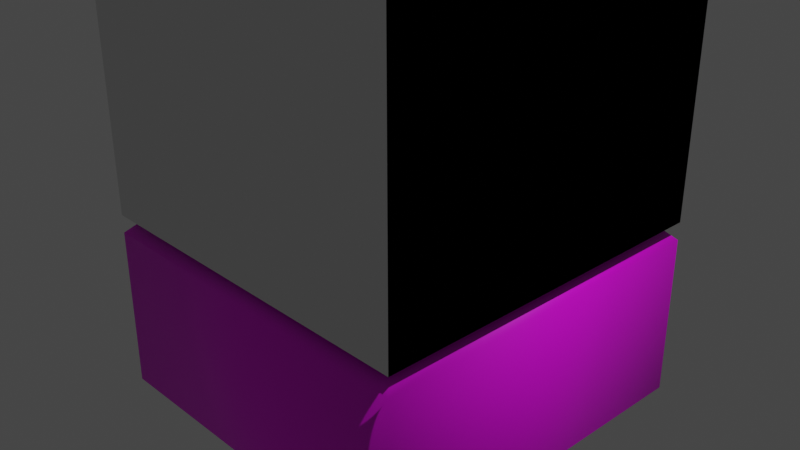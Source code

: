 # Source: SmallPoint.blend  (saved by Blender 3.4.6; exported with 4.5.12 LTS)
import bpy
from mathutils import Matrix  # noqa: F401  (used for matrix-valued properties, if any)

bpy.ops.wm.read_factory_settings(use_empty=True)
scene = bpy.context.scene
scene.name = 'Scene'

# ---- collections
col_collection = bpy.data.collections.new('Collection'); scene.collection.children.link(col_collection)

# ---- images (referenced by path relative to the original .blend; pixels are not part of the script)
import os
ASSET_DIR = os.environ.get("B2B_ASSET_DIR", "")  # directory of the original .blend (textures are referenced by path, not embedded)
HERE = os.path.dirname(os.path.abspath(__file__))  # packed textures are extracted next to this script under _unpacked/

def load_image(name, relpath, width, height, colorspace="sRGB"):
    """Load a texture the original file referenced (path relative to the .blend, or extracted next to this script)."""
    p = next((c for c in (os.path.join(HERE, relpath), os.path.join(ASSET_DIR, relpath)) if relpath and os.path.exists(c)), "")
    if p:
        img = bpy.data.images.load(p, check_existing=True)
        img.name = name
    else:  # same state as the original file: an image datablock whose file is absent (Cycles renders it pink)
        img = bpy.data.images.new(name, width, height)
        img.source = "FILE"
        img.filepath = "//" + (relpath or name)
    img.colorspace_settings.name = colorspace
    return img
img_texture_png = load_image('Texture.png', 'Texture.png', 1024, 1024, 'sRGB')

# ---- materials (node trees are filled in below, after node groups)
mat_material = bpy.data.materials.new('Material')
mat_material.alpha_threshold = 0.0
mat_material.use_transparent_shadow = False
mat_material.roughness = 0.5
mat_material.line_color = (0.0, 0.0, 0.0, 1.0)

# ---- material node trees
mat_material.use_nodes = True; mat_material.node_tree.nodes.clear()
_N = mat_material.node_tree.nodes; _L = mat_material.node_tree.links
n0 = _N.new('ShaderNodeOutputMaterial'); n0.name = 'Material Output'; n0.location = (300, 300)
n1 = _N.new('ShaderNodeBsdfPrincipled'); n1.name = 'Principled BSDF'; n1.location = (10, 300)
n1.distribution = 'GGX'
n1.subsurface_method = 'RANDOM_WALK_SKIN'
n1.inputs[3].default_value = 1.45
n1.inputs[27].default_value = (0.0, 0.0, 0.0, 1.0)
n1.inputs[28].default_value = 1.0
n2 = _N.new('ShaderNodeTexImage'); n2.name = '画像テクスチャ'; n2.location = (-280, 280)
n2.image = img_texture_png
_L.new(n1.outputs[0], n0.inputs[0])
_L.new(n2.outputs[0], n1.inputs[0])
n0.is_active_output = True

# ---- world
world_world = bpy.data.worlds.new('World'); scene.world = world_world
world_world.use_nodes = True; world_world.node_tree.nodes.clear()
_N = world_world.node_tree.nodes; _L = world_world.node_tree.links
n0 = _N.new('ShaderNodeOutputWorld'); n0.name = 'World Output'; n0.location = (300, 300)
n1 = _N.new('ShaderNodeBackground'); n1.name = 'Background'; n1.location = (10, 300)
n1.inputs[0].default_value = (0.05088, 0.05088, 0.05088, 1.0)
_L.new(n1.outputs[0], n0.inputs[0])
n0.is_active_output = True
world_world.color = (0.05088, 0.05088, 0.05088)
world_world.use_sun_shadow = False
world_world.sun_shadow_jitter_overblur = 0.0

# ---- cameras
cam_camera = bpy.data.cameras.new('Camera')
cam_camera.clip_end = 100.0
cam_camera.ortho_scale = 7.314

# ---- lights
light_light = bpy.data.lights.new('Light', 'POINT')
light_light.transmission_factor = 0.0
light_light.energy = 1000.0
light_light.shadow_soft_size = 0.1
light_light.shadow_maximum_resolution = 0.006
light_light.use_absolute_resolution = True

# ---- meshes
me_cube = bpy.data.meshes.new('Cube')
me_cube.from_pydata([(2.0, 2.0, -2.0), (2.0, -2.0, -2.0), (-2.0, 2.0, -2.0), (-2.0, -2.0, -2.0), (1.8, 1.8, 0.0), (2.0, 2.0, -0.2), (1.8, -1.8, 0.0), (2.0, -2.0, -0.2), (-1.8, 1.8, 0.0), (-2.0, 2.0, -0.2), (-1.8, -1.8, 0.0), (-2.0, -2.0, -0.2)], [], [(1, 7, 11, 3), (3, 11, 9, 2), (4, 8, 10, 6), (0, 5, 7, 1), (6, 10, 11, 7), (4, 6, 7, 5), (10, 8, 9, 11), (8, 4, 5, 9), (2, 9, 5, 0)])
me_cube.polygons.foreach_set('use_smooth', [1, 1, 0, 1, 1, 1, 1, 1, 1])
_uv = me_cube.uv_layers.new(name='UVMap')
_uv.uv.foreach_set('vector', [0.751, 9.99e-05, 0.751, 0.2386, 0.249, 0.2386, 0.249, 9.99e-05, 0.0001, 0.249, 0.2386, 0.249, 0.2386, 0.751, 9.996e-05, 0.751, 0.7259, 0.7259, 0.2741, 0.7259, 0.2741, 0.2741, 0.7259, 0.2741, 0.9999, 0.751, 0.7614, 0.751, 0.7614, 0.249, 0.9999, 0.249, 0.7259, 0.2741, 0.2741, 0.2741, 0.249, 0.2386, 0.751, 0.2386, 0.7259, 0.7259, 0.7259, 0.2741, 0.7614, 0.249, 0.7614, 0.751, 0.2741, 0.2741, 0.2741, 0.7259, 0.2386, 0.751, 0.2386, 0.249, 0.2741, 0.7259, 0.7259, 0.7259, 0.751, 0.7614, 0.249, 0.7614, 0.249, 0.9999, 0.249, 0.7614, 0.751, 0.7614, 0.751, 0.9999])
me_cube.materials.append(mat_material)
me_cube.use_mirror_vertex_groups = False
me_cube.update()
me_001 = bpy.data.meshes.new('立方体.001')
me_001.from_pydata([(-2.0, -2.0, 0.0), (-2.0, 2.0, 0.0), (2.0, -2.0, 0.0), (2.0, 2.0, 0.0)], [], [(1, 0, 2, 3)])
_uv = me_001.uv_layers.new(name='UVマップ')
_uv.uv.foreach_set('vector', [0.125, 0.5, 0.125, 0.75, 0.375, 0.75, 0.375, 0.5])
me_001.update()
me_002 = bpy.data.meshes.new('立方体.002')
me_002.from_pydata([(-2.0, -2.0, 0.0), (-2.0, -2.0, 4.0), (-2.0, 2.0, 0.0), (-2.0, 2.0, 4.0), (2.0, -2.0, 0.0), (2.0, -2.0, 4.0), (2.0, 2.0, 0.0), (2.0, 2.0, 4.0)], [], [(0, 2, 3, 1), (2, 6, 7, 3), (6, 4, 5, 7), (2, 0, 4, 6)])
_uv = me_002.uv_layers.new(name='UVマップ')
_uv.uv.foreach_set('vector', [0.375, 0.0, 0.375, 0.25, 0.625, 0.25, 0.625, 0.0, 0.375, 0.25, 0.375, 0.5, 0.625, 0.5, 0.625, 0.25, 0.375, 0.5, 0.375, 0.75, 0.625, 0.75, 0.625, 0.5, 0.125, 0.5, 0.125, 0.75, 0.375, 0.75, 0.375, 0.5])
me_002.update()
me_003 = bpy.data.meshes.new('立方体.003')
me_003.from_pydata([(-2.0, -2.0, 0.0), (-2.0, 2.0, 0.0), (-2.0, 2.0, 4.0), (2.0, -2.0, 0.0), (2.0, -2.0, 4.0), (2.0, 2.0, 0.0), (2.0, 2.0, 4.0)], [], [(1, 5, 6, 2), (5, 3, 4, 6), (1, 0, 3, 5)])
_uv = me_003.uv_layers.new(name='UVマップ')
_uv.uv.foreach_set('vector', [0.375, 0.25, 0.375, 0.5, 0.625, 0.5, 0.625, 0.25, 0.375, 0.5, 0.375, 0.75, 0.625, 0.75, 0.625, 0.5, 0.125, 0.5, 0.125, 0.75, 0.375, 0.75, 0.375, 0.5])
me_003.update()
me_006 = bpy.data.meshes.new('立方体.006')
me_006.from_pydata([(-2.0, -2.0, 0.0), (-2.0, -2.0, 4.0), (-2.0, 2.0, 0.0), (-2.0, 2.0, 4.0), (2.0, -2.0, 0.0), (2.0, -2.0, 4.0), (2.0, 2.0, 0.0), (2.0, 2.0, 4.0)], [], [(2, 6, 7, 3), (4, 0, 1, 5), (2, 0, 4, 6)])
_uv = me_006.uv_layers.new(name='UVマップ')
_uv.uv.foreach_set('vector', [0.375, 0.25, 0.375, 0.5, 0.625, 0.5, 0.625, 0.25, 0.375, 0.75, 0.375, 1.0, 0.625, 1.0, 0.625, 0.75, 0.125, 0.5, 0.125, 0.75, 0.375, 0.75, 0.375, 0.5])
me_006.update()
me_004 = bpy.data.meshes.new('立方体.004')
me_004.from_pydata([(-2.0, -2.0, 0.0), (-2.0, 2.0, 0.0), (-2.0, 2.0, 4.0), (2.0, -2.0, 0.0), (2.0, 2.0, 0.0), (2.0, 2.0, 4.0)], [], [(1, 4, 5, 2), (1, 0, 3, 4)])
_uv = me_004.uv_layers.new(name='UVマップ')
_uv.uv.foreach_set('vector', [0.375, 0.25, 0.375, 0.5, 0.625, 0.5, 0.625, 0.25, 0.125, 0.5, 0.125, 0.75, 0.375, 0.75, 0.375, 0.5])
me_004.update()

# ---- objects
ob_model = bpy.data.objects.new('Model', me_cube)
ob_light = bpy.data.objects.new('Light', light_light)
ob_camera = bpy.data.objects.new('Camera', cam_camera)
ob_collider = bpy.data.objects.new('Collider', me_001)
ob_collider_001 = bpy.data.objects.new('Collider.001', me_002)
ob_collider_002 = bpy.data.objects.new('Collider.002', me_003)
ob_collider_003 = bpy.data.objects.new('Collider.003', me_006)
ob_collider_004 = bpy.data.objects.new('Collider.004', me_004)

# ---- transforms, parenting, visibility, modifiers, constraints
ob_model.location = (0.0, 0.0, 0.0)
ob_model.lock_rotations_4d = False
ob_model.empty_display_type = 'ARROWS'
ob_model.lineart.crease_threshold = 0.0
ob_light.location = (4.076, 1.005, 5.904)
ob_light.rotation_euler = (0.6503, 0.05522, 1.866)
ob_light.lock_rotations_4d = False
ob_light.empty_display_type = 'ARROWS'
ob_light.color = (0.0, 0.0, 0.0, 0.0)
ob_light.lineart.crease_threshold = 0.0
ob_camera.location = (7.359, -6.926, 4.958)
ob_camera.rotation_euler = (1.109, 0.0, 0.8149)
ob_camera.lock_rotations_4d = False
ob_camera.empty_display_type = 'ARROWS'
ob_camera.color = (0.0, 0.0, 0.0, 0.0)
ob_camera.display_type = 'WIRE'
ob_camera.lineart.crease_threshold = 0.0
ob_collider.location = (0.0, 0.0, 0.0)
ob_collider_001.location = (0.0, 0.0, 0.0)
ob_collider_002.location = (0.0, 0.0, 0.0)
ob_collider_003.location = (0.0, 0.0, 0.0)
ob_collider_004.location = (0.0, 0.0, 0.0)

# ---- collection membership
col_collection.objects.link(ob_model)
col_collection.objects.link(ob_light)
col_collection.objects.link(ob_camera)
col_collection.objects.link(ob_collider)
col_collection.objects.link(ob_collider_001)
col_collection.objects.link(ob_collider_002)
col_collection.objects.link(ob_collider_003)
col_collection.objects.link(ob_collider_004)

# ---- scene / render settings (as saved in the file)
scene.camera = ob_camera
scene.frame_start = 1; scene.frame_end = 250; scene.frame_set(1)
scene.render.engine = 'BLENDER_EEVEE_NEXT'
scene.cycles.sampling_pattern = 'TABULATED_SOBOL'
scene.cycles.use_light_tree = False
scene.view_settings.view_transform = 'Filmic'
bpy.context.view_layer.update()
